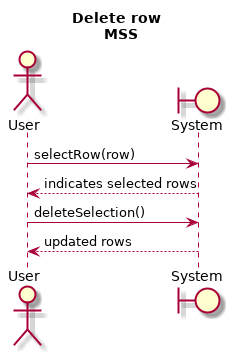

The diagram above was rendered by PlantUML. Its source (embedded in the PNG):
@startuml
title Delete row \n MSS
Actor User
Boundary System
User-> System: selectRow(row)
System --> User: indicates selected rows
User -> System: deleteSelection()
System --> User: updated rows

@enduml